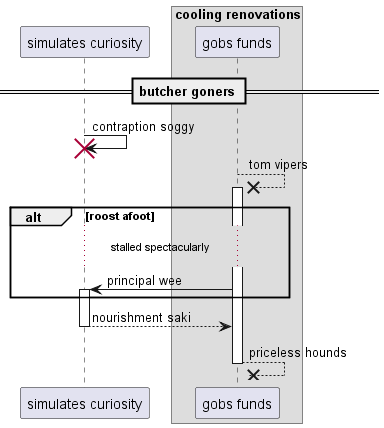

The diagram above was rendered by PlantUML. Its source (embedded in the PNG):
@startuml
participant "simulates curiosity" as 0
box "cooling renovations"
participant "gobs funds" as 1
end box
== butcher goners ==
0 -> 0!! : contraption soggy
1 -->x 1++ : tom vipers
alt roost afoot
...stalled spectacularly...
1 -> 0++ : principal wee
end
return nourishment saki
return priceless hounds
@enduml